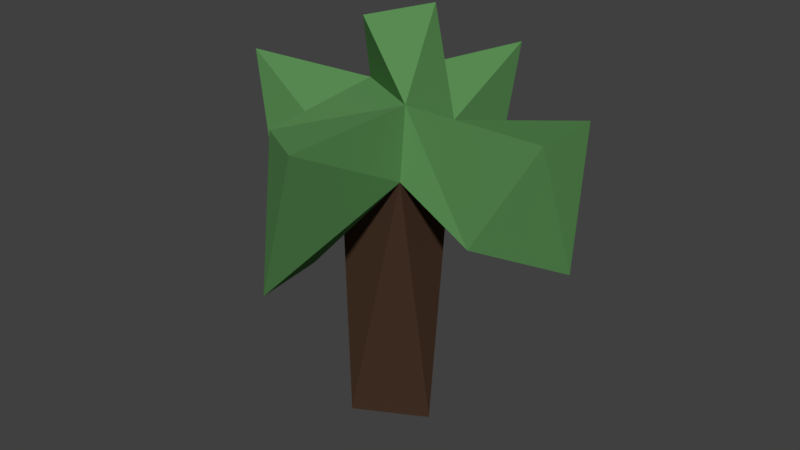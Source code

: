 # Source: palm.blend  (saved by Blender 2.79.0; exported with 4.5.12 LTS)
import bpy
from mathutils import Matrix  # noqa: F401  (used for matrix-valued properties, if any)

bpy.ops.wm.read_factory_settings(use_empty=True)
scene = bpy.context.scene
scene.name = 'Scene'

# ---- collections
col_collection_1 = bpy.data.collections.new('Collection 1'); scene.collection.children.link(col_collection_1)

# ---- materials (node trees are filled in below, after node groups)
mat_wood = bpy.data.materials.new('Wood')
mat_wood.alpha_threshold = 0.0
mat_wood.use_transparent_shadow = False
mat_wood.diffuse_color = (0.06301, 0.03434, 0.02122, 1.0)
mat_wood.roughness = 0.5
mat_wood.line_color = (0.0, 0.0, 0.0, 1.0)
mat_grass = bpy.data.materials.new('Grass')
mat_grass.alpha_threshold = 0.0
mat_grass.use_transparent_shadow = False
mat_grass.diffuse_color = (0.1081, 0.281, 0.09262, 1.0)
mat_grass.roughness = 0.5

# ---- material node trees

# ---- world
world_world = bpy.data.worlds.new('World'); scene.world = world_world
world_world.color = (0.05088, 0.05088, 0.05088)
world_world.use_sun_shadow = False
world_world.sun_shadow_jitter_overblur = 0.0
world_world.cycles.sampling_method = 'MANUAL'

# ---- meshes
me_cube = bpy.data.meshes.new('Cube')
me_cube.from_pydata([(1.0, 1.0, -2.0), (1.0, -1.0, -2.0), (-1.0, -1.0, -2.0), (-1.0, 1.0, -2.0), (1.0, 1.0, 0.0), (1.0, -1.0, 0.0), (-1.0, -1.0, 0.0), (-1.0, 1.0, 0.0), (1.0, 1.0, -4.0), (1.0, -1.0, -4.0), (-1.0, 1.0, -4.0), (-1.0, -1.0, -4.0), (1.0, 1.0, -6.0), (1.0, -1.0, -6.0), (-1.0, 1.0, -6.0), (-1.0, -1.0, -6.0), (1.0, 1.0, -8.0), (1.0, -1.0, -8.0), (-1.0, 1.0, -8.0), (-1.0, -1.0, -8.0), (1.0, 1.0, -10.0), (1.0, -1.0, -10.0), (-1.0, 1.0, -10.0), (-1.0, -1.0, -10.0), (-3.0, -1.0, -8.0), (-3.0, 1.0, -8.0), (-3.0, -1.0, -10.0), (-3.0, 1.0, -10.0), (-5.0, -1.0, -8.0), (-5.0, 1.0, -8.0), (-5.0, -1.0, -10.0), (-5.0, 1.0, -10.0), (1.0, -3.0, -8.0), (-1.0, -3.0, -8.0), (1.0, -3.0, -10.0), (-1.0, -3.0, -10.0), (1.0, -5.0, -8.0), (-1.0, -5.0, -8.0), (1.0, -5.0, -10.0), (-1.0, -5.0, -10.0), (3.0, 1.0, -8.0), (3.0, -1.0, -8.0), (3.0, 1.0, -10.0), (3.0, -1.0, -10.0), (5.0, 1.0, -8.0), (5.0, -1.0, -8.0), (5.0, 1.0, -10.0), (5.0, -1.0, -10.0), (1.0, 3.0, -8.0), (-1.0, 3.0, -8.0), (1.0, 3.0, -10.0), (-1.0, 3.0, -10.0), (1.0, 5.0, -8.0), (-1.0, 5.0, -8.0), (1.0, 5.0, -10.0), (-1.0, 5.0, -10.0), (-3.0, -1.0, -6.0), (-3.0, 1.0, -6.0), (-5.0, -1.0, -6.0), (-5.0, 1.0, -6.0), (1.0, -3.0, -6.0), (-1.0, -3.0, -6.0), (1.0, -5.0, -6.0), (-1.0, -5.0, -6.0), (3.0, 1.0, -6.0), (3.0, -1.0, -6.0), (5.0, 1.0, -6.0), (5.0, -1.0, -6.0), (1.0, 3.0, -6.0), (-1.0, 3.0, -6.0), (1.0, 5.0, -6.0), (-1.0, 5.0, -6.0), (1.0, 1.0, -12.0), (1.0, -1.0, -12.0), (-1.0, 1.0, -12.0), (-1.0, -1.0, -12.0)], [], [(2, 3, 10, 11), (9, 11, 15, 13), (0, 4, 5, 1), (1, 5, 6, 2), (2, 6, 7, 3), (4, 0, 3, 7), (1, 2, 11, 9), (3, 0, 8, 10), (0, 1, 9, 8), (15, 14, 18, 19), (8, 9, 13, 12), (11, 10, 14, 15), (10, 8, 12, 14), (18, 16, 48, 49), (14, 12, 16, 18), (13, 15, 19, 17), (12, 13, 17, 16), (21, 23, 75, 73), (23, 21, 34, 35), (20, 16, 40, 42), (18, 22, 27, 25), (26, 24, 28, 30), (22, 23, 26, 27), (19, 18, 25, 24), (23, 19, 24, 26), (28, 29, 31, 30), (27, 26, 30, 31), (25, 27, 31, 29), (45, 44, 66, 67), (33, 35, 39, 37), (21, 17, 32, 34), (17, 19, 33, 32), (19, 23, 35, 33), (36, 37, 39, 38), (40, 41, 65, 64), (34, 32, 36, 38), (35, 34, 38, 39), (42, 40, 44, 46), (21, 20, 42, 43), (17, 21, 43, 41), (16, 17, 41, 40), (44, 45, 47, 46), (37, 36, 62, 63), (41, 43, 47, 45), (43, 42, 46, 47), (51, 49, 53, 55), (16, 20, 50, 48), (22, 18, 49, 51), (20, 22, 51, 50), (53, 52, 54, 55), (50, 51, 55, 54), (48, 50, 54, 52), (41, 45, 67, 65), (56, 57, 59, 58), (60, 61, 63, 62), (64, 65, 67, 66), (69, 68, 70, 71), (49, 48, 68, 69), (48, 52, 70, 68), (52, 53, 71, 70), (28, 24, 56, 58), (33, 37, 63, 61), (44, 40, 64, 66), (24, 25, 57, 56), (25, 29, 59, 57), (36, 32, 60, 62), (29, 28, 58, 59), (53, 49, 69, 71), (32, 33, 61, 60), (72, 73, 75, 74), (20, 21, 73, 72), (23, 22, 74, 75), (22, 20, 72, 74)])
me_cube.polygons.foreach_set('material_index', [0, 0, 0, 0, 0, 0, 0, 0, 0, 0, 0, 0, 0, 1, 0, 0, 0, 1, 1, 1, 1, 1, 1, 1, 1, 1, 1, 1, 1, 1, 1, 1, 1, 1, 1, 1, 1, 1, 1, 1, 1, 1, 1, 1, 1, 1, 1, 1, 1, 1, 1, 1, 1, 1, 1, 1, 1, 1, 1, 1, 1, 1, 1, 1, 1, 1, 1, 1, 1, 1, 1, 1, 1])
me_cube.materials.append(mat_wood)
me_cube.materials.append(mat_grass)
me_cube.use_remesh_preserve_volume = False
me_cube.use_remesh_preserve_attributes = False
me_cube.use_mirror_vertex_groups = False
me_cube.update()

# ---- objects
ob_cube = bpy.data.objects.new('Cube', me_cube)

# ---- transforms, parenting, visibility, modifiers, constraints
ob_cube.location = (0.0, 0.0, 0.0)
ob_cube.scale = (-0.5, -0.5, -0.5)
ob_cube.lock_rotations_4d = False
ob_cube.empty_display_type = 'ARROWS'
ob_cube.lineart.crease_threshold = 0.0
_m = ob_cube.modifiers.new('Decimate', 'DECIMATE')
_m.ratio = 0.33

# ---- collection membership
col_collection_1.objects.link(ob_cube)

# ---- scene / render settings (as saved in the file)
scene.frame_start = 1; scene.frame_end = 250; scene.frame_set(1)
scene.render.engine = 'BLENDER_EEVEE_NEXT'
scene.render.resolution_percentage = 50
scene.render.dither_intensity = 0.0
scene.cycles.use_denoising = False
scene.cycles.samples = 128
scene.cycles.sampling_pattern = 'TABULATED_SOBOL'
scene.cycles.use_adaptive_sampling = False
scene.cycles.use_light_tree = False
scene.cycles.blur_glossy = 0.0
scene.cycles.sample_clamp_indirect = 0.0
scene.view_settings.view_transform = 'Standard'
bpy.context.view_layer.update()

# ---- added for rendering (the .blend has no active camera and no usable light): camera, sun
cam_auto = bpy.data.cameras.new('AutoCamera')
cam_auto.lens = 50.0
cam_auto.sensor_width = 36.0
cam_auto.clip_end = 1000.0
ob_auto_camera = bpy.data.objects.new('AutoCamera', cam_auto)
scene.collection.objects.link(ob_auto_camera)
ob_auto_camera.location = (8.58018, -10.2962, 9.86414)
ob_auto_camera.rotation_euler = (1.09748, -7.21219e-08, 0.694738)
scene.camera = ob_auto_camera
light_auto_sun = bpy.data.lights.new('AutoSun', 'SUN')
light_auto_sun.energy = 3.0
light_auto_sun.angle = 0.0523599
ob_auto_sun = bpy.data.objects.new('AutoSun', light_auto_sun)
scene.collection.objects.link(ob_auto_sun)
ob_auto_sun.rotation_euler = (0.872665, 0.174533, 0.523599)
bpy.context.view_layer.update()
